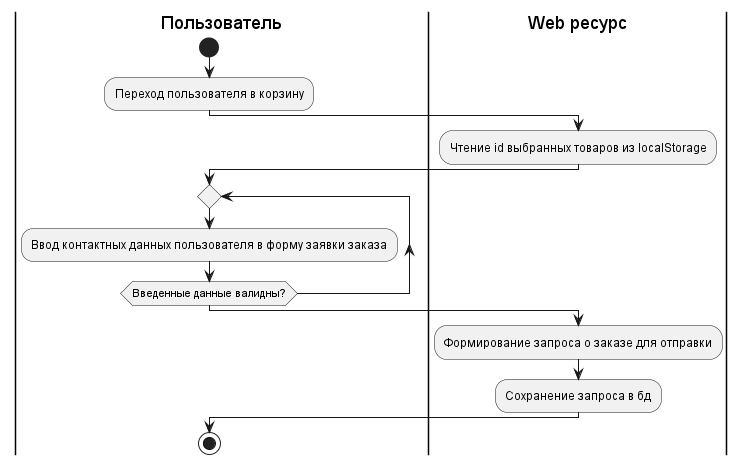

The diagram above was rendered by PlantUML. Its source (embedded in the PNG):
@startuml
'https://plantuml.com/activity-diagram-beta
|Пользователь|
start
:Переход пользователя в корзину;
|Web ресурс|
:Чтение id выбранных товаров из localStorage;
|Пользователь|
repeat
  :Ввод контактных данных пользователя в форму заявки заказа;
repeat while (Введенные данные валидны?)
|Web ресурс|
:Формирование запроса о заказе для отправки;
:Сохранение запроса в бд;
|Пользователь|
stop

@enduml